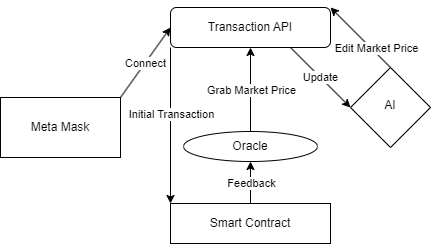

The diagram above was exported from draw.io. Its source (the exported page's mxGraphModel, read from the mxfile embedded in the PNG):
<mxGraphModel dx="1434" dy="768" grid="1" gridSize="9" guides="1" tooltips="1" connect="1" arrows="1" fold="1" page="1" pageScale="1" pageWidth="1169" pageHeight="1654" background="#ffffff" math="0" shadow="0">
  <root>
    <mxCell id="WIyWlLk6GJQsqaUBKTNV-0" />
    <mxCell id="WIyWlLk6GJQsqaUBKTNV-1" parent="WIyWlLk6GJQsqaUBKTNV-0" />
    <mxCell id="WIyWlLk6GJQsqaUBKTNV-3" value="Transaction API" style="rounded=1;whiteSpace=wrap;html=1;fontSize=12;glass=0;strokeWidth=1;shadow=0;" parent="WIyWlLk6GJQsqaUBKTNV-1" vertex="1">
      <mxGeometry x="170" y="110" width="160" height="40" as="geometry" />
    </mxCell>
    <mxCell id="WIyWlLk6GJQsqaUBKTNV-6" value="AI" style="rhombus;whiteSpace=wrap;html=1;shadow=0;fontFamily=Helvetica;fontSize=12;align=center;strokeWidth=1;spacing=6;spacingTop=-4;" parent="WIyWlLk6GJQsqaUBKTNV-1" vertex="1">
      <mxGeometry x="350" y="170" width="80" height="80" as="geometry" />
    </mxCell>
    <mxCell id="39IqXs2W6byO6joxR60c-0" value="" style="endArrow=classic;html=1;rounded=0;entryX=1;entryY=0;entryDx=0;entryDy=0;exitX=0.5;exitY=0;exitDx=0;exitDy=0;" parent="WIyWlLk6GJQsqaUBKTNV-1" source="WIyWlLk6GJQsqaUBKTNV-6" target="WIyWlLk6GJQsqaUBKTNV-3" edge="1">
      <mxGeometry relative="1" as="geometry">
        <mxPoint x="240" y="190" as="sourcePoint" />
        <mxPoint x="390" y="210" as="targetPoint" />
      </mxGeometry>
    </mxCell>
    <mxCell id="39IqXs2W6byO6joxR60c-1" value="Edit Market Price" style="edgeLabel;resizable=0;html=1;align=center;verticalAlign=middle;" parent="39IqXs2W6byO6joxR60c-0" connectable="0" vertex="1">
      <mxGeometry relative="1" as="geometry">
        <mxPoint x="15" y="10" as="offset" />
      </mxGeometry>
    </mxCell>
    <mxCell id="39IqXs2W6byO6joxR60c-15" value="" style="endArrow=classic;html=1;rounded=0;exitX=0;exitY=1;exitDx=0;exitDy=0;entryX=0;entryY=0;entryDx=0;entryDy=0;" parent="WIyWlLk6GJQsqaUBKTNV-1" source="WIyWlLk6GJQsqaUBKTNV-3" target="39IqXs2W6byO6joxR60c-26" edge="1">
      <mxGeometry relative="1" as="geometry">
        <mxPoint x="340" y="290" as="sourcePoint" />
        <mxPoint x="171" y="333" as="targetPoint" />
      </mxGeometry>
    </mxCell>
    <mxCell id="39IqXs2W6byO6joxR60c-16" value="Initial Transaction" style="edgeLabel;resizable=0;html=1;align=center;verticalAlign=middle;" parent="39IqXs2W6byO6joxR60c-15" connectable="0" vertex="1">
      <mxGeometry relative="1" as="geometry">
        <mxPoint y="-12" as="offset" />
      </mxGeometry>
    </mxCell>
    <mxCell id="39IqXs2W6byO6joxR60c-20" value="Oracle" style="ellipse;whiteSpace=wrap;html=1;" parent="WIyWlLk6GJQsqaUBKTNV-1" vertex="1">
      <mxGeometry x="183" y="234" width="134" height="30" as="geometry" />
    </mxCell>
    <mxCell id="39IqXs2W6byO6joxR60c-24" value="" style="endArrow=classic;html=1;rounded=0;entryX=0;entryY=0.5;entryDx=0;entryDy=0;exitX=0.75;exitY=1;exitDx=0;exitDy=0;" parent="WIyWlLk6GJQsqaUBKTNV-1" source="WIyWlLk6GJQsqaUBKTNV-3" target="WIyWlLk6GJQsqaUBKTNV-6" edge="1">
      <mxGeometry relative="1" as="geometry">
        <mxPoint x="290" y="180" as="sourcePoint" />
        <mxPoint x="440" y="220" as="targetPoint" />
      </mxGeometry>
    </mxCell>
    <mxCell id="39IqXs2W6byO6joxR60c-25" value="Update" style="edgeLabel;resizable=0;html=1;align=center;verticalAlign=middle;" parent="39IqXs2W6byO6joxR60c-24" connectable="0" vertex="1">
      <mxGeometry relative="1" as="geometry" />
    </mxCell>
    <mxCell id="39IqXs2W6byO6joxR60c-26" value="Smart Contract" style="rounded=0;whiteSpace=wrap;html=1;" parent="WIyWlLk6GJQsqaUBKTNV-1" vertex="1">
      <mxGeometry x="170" y="306" width="160" height="40" as="geometry" />
    </mxCell>
    <mxCell id="39IqXs2W6byO6joxR60c-31" value="" style="endArrow=classic;html=1;rounded=0;entryX=0.5;entryY=1;entryDx=0;entryDy=0;exitX=0.5;exitY=0;exitDx=0;exitDy=0;" parent="WIyWlLk6GJQsqaUBKTNV-1" source="39IqXs2W6byO6joxR60c-26" target="39IqXs2W6byO6joxR60c-20" edge="1">
      <mxGeometry relative="1" as="geometry">
        <mxPoint x="250" y="333" as="sourcePoint" />
        <mxPoint x="440" y="290" as="targetPoint" />
      </mxGeometry>
    </mxCell>
    <mxCell id="39IqXs2W6byO6joxR60c-32" value="Feedback" style="edgeLabel;resizable=0;html=1;align=center;verticalAlign=middle;" parent="39IqXs2W6byO6joxR60c-31" connectable="0" vertex="1">
      <mxGeometry relative="1" as="geometry" />
    </mxCell>
    <mxCell id="39IqXs2W6byO6joxR60c-34" value="Meta Mask" style="rounded=0;whiteSpace=wrap;html=1;" parent="WIyWlLk6GJQsqaUBKTNV-1" vertex="1">
      <mxGeometry y="200" width="120" height="60" as="geometry" />
    </mxCell>
    <mxCell id="39IqXs2W6byO6joxR60c-35" value="" style="endArrow=classic;html=1;rounded=0;exitX=1;exitY=0;exitDx=0;exitDy=0;entryX=0;entryY=0.5;entryDx=0;entryDy=0;" parent="WIyWlLk6GJQsqaUBKTNV-1" source="39IqXs2W6byO6joxR60c-34" target="WIyWlLk6GJQsqaUBKTNV-3" edge="1">
      <mxGeometry relative="1" as="geometry">
        <mxPoint x="280" y="330" as="sourcePoint" />
        <mxPoint x="380" y="330" as="targetPoint" />
      </mxGeometry>
    </mxCell>
    <mxCell id="39IqXs2W6byO6joxR60c-36" value="Connect" style="edgeLabel;resizable=0;html=1;align=center;verticalAlign=middle;" parent="39IqXs2W6byO6joxR60c-35" connectable="0" vertex="1">
      <mxGeometry relative="1" as="geometry" />
    </mxCell>
    <mxCell id="39IqXs2W6byO6joxR60c-40" value="" style="endArrow=classic;html=1;rounded=0;exitX=0.5;exitY=0;exitDx=0;exitDy=0;" parent="WIyWlLk6GJQsqaUBKTNV-1" source="39IqXs2W6byO6joxR60c-20" target="WIyWlLk6GJQsqaUBKTNV-3" edge="1">
      <mxGeometry relative="1" as="geometry">
        <mxPoint x="208.24" y="320" as="sourcePoint" />
        <mxPoint x="210" y="141.02" as="targetPoint" />
      </mxGeometry>
    </mxCell>
    <mxCell id="39IqXs2W6byO6joxR60c-41" value="Grab Market Price" style="edgeLabel;resizable=0;html=1;align=center;verticalAlign=middle;" parent="39IqXs2W6byO6joxR60c-40" connectable="0" vertex="1">
      <mxGeometry relative="1" as="geometry" />
    </mxCell>
  </root>
</mxGraphModel>